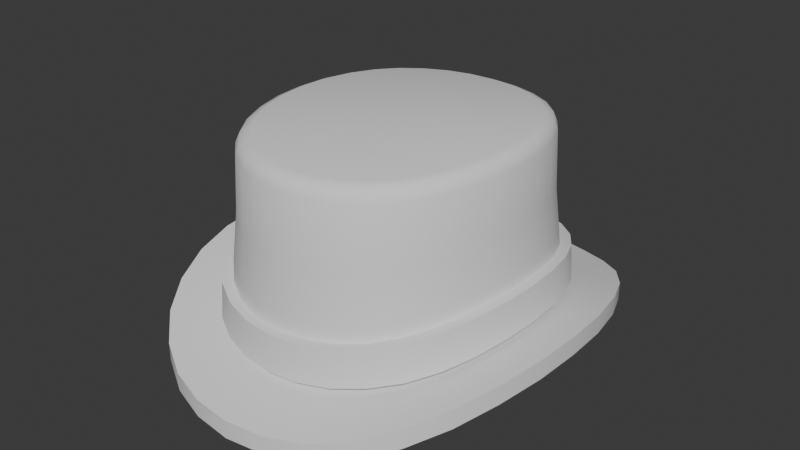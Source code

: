 # Source: Attire_Hat_HatTopSmall.blend  (saved by Blender 4.3.34; exported with 4.5.12 LTS)
import bpy
from mathutils import Matrix  # noqa: F401  (used for matrix-valued properties, if any)

bpy.ops.wm.read_factory_settings(use_empty=True)
scene = bpy.context.scene
scene.name = 'Scene'

# ---- world
world_world = bpy.data.worlds.new('World'); scene.world = world_world
world_world.use_nodes = True; world_world.node_tree.nodes.clear()
_N = world_world.node_tree.nodes; _L = world_world.node_tree.links
n0 = _N.new('ShaderNodeOutputWorld'); n0.name = 'World Output'; n0.location = (300, 300)
n1 = _N.new('ShaderNodeBackground'); n1.name = 'Background'; n1.location = (10, 300)
n1.inputs[0].default_value = (0.05088, 0.05088, 0.05088, 1.0)
_L.new(n1.outputs[0], n0.inputs[0])
n0.is_active_output = True
world_world.color = (0.05088, 0.05088, 0.05088)
world_world.use_sun_shadow = False
world_world.sun_shadow_jitter_overblur = 0.0

# ---- meshes
me_attire_hat_hattopsmall = bpy.data.meshes.new('Attire_Hat_HatTopSmall')
me_attire_hat_hattopsmall.from_pydata([(0.06325, -0.07435, 0.02669), (0.08711, -2.98e-08, 0.03584), (0.08564, -0.02075, 0.03511), (0.08112, -0.04064, 0.03282), (0.07367, -0.05879, 0.02978), (0.05001, -0.0866, 0.02422), (0.03457, -0.09537, 0.02196), (0.01765, -0.1006, 0.02063), (5.96e-07, -0.1024, 0.02012), (0.08671, -0.1019, 0.02517), (0.1194, -2.98e-08, 0.04203), (0.1174, -0.02845, 0.04067), (0.1112, -0.05571, 0.03728), (0.101, -0.0806, 0.03163), (0.06856, -0.1187, 0.01864), (0.04739, -0.1307, 0.01406), (0.0242, -0.138, 0.01209), (5.96e-07, -0.1404, 0.01122), (0.08671, -0.1019, 0.01374), (0.1194, -2.98e-08, 0.0303), (0.1174, -0.02845, 0.02895), (0.1112, -0.05571, 0.02563), (0.101, -0.0806, 0.02007), (0.06856, -0.1187, 0.007357), (0.04739, -0.1307, 0.002829), (0.0242, -0.138, 0.0008664), (5.96e-07, -0.1404, 3.129e-07), (0.06325, 0.07435, 0.02686), (0.08561, 0.02075, 0.03512), (0.08112, 0.04064, 0.03282), (0.07367, 0.05879, 0.02983), (0.05001, 0.0866, 0.02439), (0.03457, 0.09537, 0.02212), (0.01765, 0.1006, 0.02074), (5.96e-07, 0.1024, 0.02013), (0.08671, 0.1019, 0.02517), (0.1174, 0.02845, 0.04068), (0.1112, 0.05571, 0.03728), (0.101, 0.0806, 0.03163), (0.06856, 0.1187, 0.01871), (0.04739, 0.1307, 0.01409), (0.0242, 0.138, 0.01209), (5.96e-07, 0.1404, 0.01122), (0.08671, 0.1019, 0.01374), (0.1174, 0.02845, 0.02896), (0.1112, 0.05571, 0.02563), (0.101, 0.0806, 0.02007), (0.06856, 0.1187, 0.007418), (0.04739, 0.1307, 0.002856), (0.0242, 0.138, 0.0008674), (5.96e-07, 0.1404, 3.129e-07), (-0.06325, -0.07435, 0.02669), (-0.08711, -2.98e-08, 0.03584), (-0.08564, -0.02075, 0.03511), (-0.08112, -0.04064, 0.03282), (-0.07366, -0.05879, 0.02978), (-0.05001, -0.0866, 0.02422), (-0.03457, -0.09537, 0.02196), (-0.01765, -0.1006, 0.02063), (-0.08671, -0.1019, 0.02517), (-0.1194, -2.98e-08, 0.04203), (-0.1174, -0.02845, 0.04067), (-0.1112, -0.05571, 0.03728), (-0.101, -0.0806, 0.03163), (-0.06856, -0.1187, 0.01864), (-0.04739, -0.1307, 0.01406), (-0.0242, -0.138, 0.01209), (-0.08671, -0.1019, 0.01374), (-0.1194, -2.98e-08, 0.0303), (-0.1174, -0.02845, 0.02895), (-0.1112, -0.05571, 0.02563), (-0.101, -0.0806, 0.02007), (-0.06856, -0.1187, 0.007357), (-0.04739, -0.1307, 0.002829), (-0.0242, -0.138, 0.0008664), (-0.06325, 0.07435, 0.02686), (-0.08561, 0.02075, 0.03512), (-0.08112, 0.04064, 0.03282), (-0.07366, 0.05879, 0.02983), (-0.05001, 0.0866, 0.02439), (-0.03457, 0.09537, 0.02212), (-0.01765, 0.1006, 0.02074), (-0.01867, 0.1052, 0.04761), (-0.0366, 0.09963, 0.0489), (-0.05302, 0.09029, 0.0512), (-0.0671, 0.07723, 0.05396), (-0.08671, 0.1019, 0.02517), (-0.1174, 0.02845, 0.04068), (-0.1112, 0.05571, 0.03728), (-0.101, 0.0806, 0.03163), (-0.06856, 0.1187, 0.01871), (-0.04739, 0.1307, 0.01409), (-0.0242, 0.138, 0.01209), (-0.08671, 0.1019, 0.01374), (-0.1174, 0.02845, 0.02896), (-0.1112, 0.05571, 0.02563), (-0.101, 0.0806, 0.02007), (-0.06856, 0.1187, 0.007418), (-0.04739, 0.1307, 0.002856), (-0.0242, 0.138, 0.0008674), (-0.01589, 0.09058, 0.01049), (-0.03111, 0.08583, 0.01173), (-0.04501, 0.07794, 0.01378), (-0.0663, 0.05291, 0.01867), (-0.07301, 0.03657, 0.02137), (-0.07705, 0.01868, 0.02344), (-0.05692, 0.06692, 0.016), (-0.01589, -0.09058, 0.01039), (-0.03111, -0.08583, 0.0116), (-0.04501, -0.07794, 0.01363), (-0.0663, -0.05291, 0.01863), (-0.07301, -0.03657, 0.02137), (-0.07707, -0.01868, 0.02343), (-0.0784, -2.98e-08, 0.02409), (-0.05692, -0.06692, 0.01585), (5.96e-07, 0.09216, 0.009943), (0.01589, 0.09058, 0.01049), (0.03111, 0.08583, 0.01173), (0.04501, 0.07794, 0.01378), (0.0663, 0.05291, 0.01867), (0.07301, 0.03657, 0.02137), (0.07705, 0.01868, 0.02344), (0.05692, 0.06692, 0.016), (5.96e-07, -0.09216, 0.009932), (0.01589, -0.09058, 0.01039), (0.03111, -0.08583, 0.0116), (0.04501, -0.07794, 0.01363), (0.0663, -0.05291, 0.01863), (0.07301, -0.03657, 0.02137), (0.07708, -0.01868, 0.02343), (0.0784, -2.98e-08, 0.02409), (0.05692, -0.06692, 0.01585), (0.06306, -0.07413, 0.03088), (0.08684, -2.98e-08, 0.03997), (0.08538, -0.02069, 0.03927), (0.08088, -0.04052, 0.03701), (0.07344, -0.05862, 0.03398), (0.04987, -0.08634, 0.02833), (0.03447, -0.09508, 0.02606), (0.0176, -0.1003, 0.02474), (5.96e-07, -0.1021, 0.02422), (0.06306, 0.07413, 0.03104), (0.08535, 0.02069, 0.03928), (0.08088, 0.04052, 0.03701), (0.07344, 0.05862, 0.03402), (0.04987, 0.08634, 0.0285), (0.03447, 0.09508, 0.02621), (0.0176, 0.1003, 0.02485), (5.96e-07, 0.1021, 0.02423), (-0.06306, -0.07413, 0.03088), (-0.08684, -2.98e-08, 0.03997), (-0.08538, -0.02069, 0.03927), (-0.08088, -0.04052, 0.03701), (-0.07344, -0.05862, 0.03398), (-0.04987, -0.08634, 0.02833), (-0.03447, -0.09508, 0.02606), (-0.0176, -0.1003, 0.02474), (-0.06306, 0.07413, 0.03104), (-0.08535, 0.02069, 0.03928), (-0.08088, 0.04052, 0.03701), (-0.07344, 0.05862, 0.03402), (-0.04987, 0.08634, 0.0285), (-0.03447, 0.09508, 0.02621), (-0.0176, 0.1003, 0.02485), (-0.07804, 0.06078, 0.05693), (-0.08572, 0.04184, 0.05984), (-0.09028, 0.02131, 0.06187), (-0.01867, -0.1052, 0.0475), (-0.05302, -0.09029, 0.05104), (-0.0366, -0.09963, 0.04875), (-0.0671, -0.07723, 0.05386), (-0.07804, -0.06078, 0.05693), (-0.08572, -0.04184, 0.05984), (-0.09181, 4.5e-06, 0.06239), (-0.09031, -0.02131, 0.06187), (5.96e-07, 0.1071, 0.04687), (0.01867, 0.1052, 0.04761), (0.05302, 0.09029, 0.0512), (0.0366, 0.09963, 0.0489), (0.0671, 0.07723, 0.05396), (0.07804, 0.06078, 0.05693), (0.08573, 0.04184, 0.05984), (0.09029, 0.02131, 0.06187), (5.96e-07, -0.1071, 0.04686), (0.01867, -0.1052, 0.0475), (0.0366, -0.09963, 0.04875), (0.05303, -0.09029, 0.05104), (0.0671, -0.07723, 0.05386), (0.07804, -0.06078, 0.05693), (0.08572, -0.04184, 0.05984), (0.09032, -0.02131, 0.06187), (0.09181, 4.5e-06, 0.06239), (0.01887, -0.1067, 0.02501), (0.037, -0.1011, 0.02632), (0.05364, -0.09165, 0.02858), (0.06795, -0.07845, 0.03111), (0.07915, -0.06177, 0.03421), (0.08707, -0.04255, 0.03724), (0.09182, -0.02168, 0.0395), (0.01887, 0.1067, 0.02512), (0.05364, 0.09165, 0.02875), (0.037, 0.1011, 0.02647), (0.06795, 0.07844, 0.03128), (0.07915, 0.06177, 0.03425), (0.08707, 0.04254, 0.03724), (0.09336, 4.5e-06, 0.0402), (0.09179, 0.02168, 0.03951), (5.96e-07, -0.1086, 0.02449), (-0.01887, -0.1067, 0.02501), (-0.05364, -0.09165, 0.02858), (-0.037, -0.1011, 0.02632), (-0.06795, -0.07845, 0.03111), (-0.07915, -0.06177, 0.03421), (-0.08707, -0.04255, 0.03724), (-0.09182, -0.02168, 0.0395), (5.96e-07, 0.1086, 0.0245), (-0.01886, 0.1067, 0.02512), (-0.037, 0.1011, 0.02647), (-0.05364, 0.09165, 0.02875), (-0.06795, 0.07844, 0.03128), (-0.07915, 0.06177, 0.03425), (-0.08707, 0.04254, 0.03724), (-0.09179, 0.02168, 0.03951), (-0.09336, 4.5e-06, 0.0402), (0.08529, -2.98e-08, 0.06217), (0.08386, -0.02036, 0.06165), (0.0795, -0.03988, 0.05963), (0.07227, -0.05772, 0.05672), (0.04915, -0.08503, 0.05081), (0.03399, -0.09364, 0.04851), (0.01736, -0.09882, 0.04725), (5.96e-07, -0.1006, 0.04661), (0.08383, 0.02036, 0.06165), (0.0795, 0.03988, 0.05963), (0.07227, 0.05772, 0.05672), (0.04915, 0.08503, 0.05097), (0.03399, 0.09364, 0.04866), (0.01736, 0.09882, 0.04736), (5.96e-07, 0.1006, 0.04662), (-0.08529, -2.98e-08, 0.06217), (-0.08386, -0.02036, 0.06165), (-0.0795, -0.03988, 0.05963), (-0.07227, -0.05772, 0.05672), (-0.04915, -0.08503, 0.05081), (-0.03399, -0.09364, 0.04851), (-0.01736, -0.09882, 0.04725), (-0.08383, 0.02036, 0.06165), (-0.0795, 0.03988, 0.05963), (-0.07227, 0.05772, 0.05672), (-0.04914, 0.08503, 0.05097), (-0.03399, 0.09364, 0.04866), (-0.01736, 0.09882, 0.04736), (0.06211, -0.07301, 0.05364), (0.06211, 0.07301, 0.05375), (-0.06211, -0.07301, 0.05364), (-0.06211, 0.07301, 0.05375), (0.0799, 0.01911, 0.09653), (0.07583, 0.03773, 0.09522), (0.06902, 0.0548, 0.09334), (0.05942, 0.06949, 0.0914), (0.0471, 0.0811, 0.08959), (0.03264, 0.08946, 0.08808), (0.01672, 0.09449, 0.0872), (7.319e-05, 0.0962, 0.0867), (-0.01658, 0.09449, 0.0872), (-0.0325, 0.08946, 0.08808), (-0.04696, 0.0811, 0.08959), (-0.05927, 0.06949, 0.0914), (-0.06887, 0.0548, 0.09334), (-0.07568, 0.03773, 0.09522), (-0.07976, 0.01911, 0.09653), (-0.08113, -0.0002723, 0.09689), (-0.07979, -0.01966, 0.09653), (-0.07568, -0.03828, 0.09522), (-0.06887, -0.05534, 0.09334), (-0.05927, -0.07004, 0.09134), (-0.04696, -0.08166, 0.08949), (-0.0325, -0.09001, 0.08799), (-0.01658, -0.09505, 0.08714), (7.319e-05, -0.09674, 0.0867), (0.01672, -0.09505, 0.08714), (0.03265, -0.09001, 0.08799), (0.04711, -0.08166, 0.08949), (0.05942, -0.07004, 0.09134), (0.06902, -0.05534, 0.09334), (0.07583, -0.03828, 0.09522), (0.07993, -0.01966, 0.09653), (0.08128, -0.0002723, 0.09689), (-0.02575, 0.07105, 0.1234), (-0.06043, 0.03027, 0.1234), (-0.04712, 0.05539, 0.1234), (-0.02575, -0.07105, 0.1234), (-0.06043, -0.03027, 0.1234), (-0.06489, -2.98e-08, 0.1234), (-0.04712, -0.05539, 0.1234), (5.96e-07, 0.07629, 0.1234), (0.02575, 0.07105, 0.1234), (0.06044, 0.03027, 0.1234), (0.04712, 0.05539, 0.1234), (5.96e-07, -0.07629, 0.1234), (0.02575, -0.07105, 0.1234), (0.06044, -0.03027, 0.1234), (0.06489, -2.98e-08, 0.1234), (0.04712, -0.05539, 0.1234), (5.96e-07, -2.98e-08, 0.1234), (5.96e-07, -2.98e-08, 0.1358), (0.0706, 0.01732, 0.1366), (0.07844, 0.01915, 0.1285), (0.07599, 0.01861, 0.1343), (0.07436, 0.03755, 0.128), (0.06696, 0.03394, 0.1361), (0.07204, 0.03647, 0.1338), (0.06756, 0.05435, 0.1273), (0.0609, 0.04914, 0.1355), (0.06546, 0.05278, 0.1331), (0.05805, 0.06874, 0.1266), (0.05237, 0.0622, 0.1348), (0.05625, 0.06676, 0.1324), (0.04593, 0.08006, 0.126), (0.04147, 0.0725, 0.1342), (0.04451, 0.07775, 0.1318), (0.03177, 0.08817, 0.1254), (0.0287, 0.07989, 0.1338), (0.03079, 0.08563, 0.1312), (0.01623, 0.09305, 0.1251), (0.01467, 0.08435, 0.1335), (0.01573, 0.09037, 0.1309), (1.335e-05, 0.09469, 0.1249), (5.96e-07, 0.08584, 0.1333), (4.292e-06, 0.09196, 0.1307), (-0.01621, 0.09305, 0.1251), (-0.01467, 0.08435, 0.1335), (-0.01572, 0.09038, 0.1309), (-0.03174, 0.08817, 0.1254), (-0.0287, 0.07989, 0.1338), (-0.03078, 0.08563, 0.1312), (-0.0459, 0.08006, 0.126), (-0.04147, 0.0725, 0.1342), (-0.04451, 0.07775, 0.1318), (-0.05802, 0.06874, 0.1266), (-0.05237, 0.0622, 0.1348), (-0.05624, 0.06676, 0.1324), (-0.06753, 0.05435, 0.1273), (-0.06089, 0.04914, 0.1355), (-0.06545, 0.05278, 0.1331), (-0.07433, 0.03755, 0.128), (-0.06696, 0.03394, 0.1361), (-0.07203, 0.03647, 0.1338), (-0.07841, 0.01915, 0.1285), (-0.0706, 0.01732, 0.1366), (-0.07598, 0.01861, 0.1343), (-0.07978, -5.53e-05, 0.1287), (-0.07181, -2.98e-08, 0.1367), (-0.07731, -1.622e-05, 0.1344), (-0.07844, -0.01926, 0.1285), (-0.07063, -0.01732, 0.1366), (-0.07601, -0.01865, 0.1343), (-0.07433, -0.03766, 0.128), (-0.06696, -0.03394, 0.1361), (-0.07203, -0.0365, 0.1338), (-0.06753, -0.05445, 0.1273), (-0.06089, -0.04914, 0.1355), (-0.06545, -0.05281, 0.1331), (-0.05802, -0.06884, 0.1266), (-0.05237, -0.0622, 0.1348), (-0.05624, -0.06679, 0.1324), (-0.0459, -0.08016, 0.126), (-0.04147, -0.0725, 0.1342), (-0.04451, -0.07778, 0.1317), (-0.03174, -0.08827, 0.1254), (-0.0287, -0.07989, 0.1338), (-0.03078, -0.08566, 0.1312), (-0.01621, -0.09315, 0.1251), (-0.01467, -0.08435, 0.1334), (-0.01572, -0.0904, 0.1309), (1.335e-05, -0.09478, 0.1249), (5.96e-07, -0.08584, 0.1333), (4.292e-06, -0.09199, 0.1307), (0.01623, -0.09315, 0.1251), (0.01467, -0.08435, 0.1334), (0.01573, -0.0904, 0.1309), (0.03177, -0.08827, 0.1254), (0.0287, -0.07989, 0.1338), (0.03079, -0.08566, 0.1312), (0.04593, -0.08016, 0.126), (0.04147, -0.0725, 0.1342), (0.04451, -0.07778, 0.1317), (0.05805, -0.06884, 0.1266), (0.05237, -0.0622, 0.1348), (0.05625, -0.06679, 0.1324), (0.06756, -0.05445, 0.1273), (0.0609, -0.04914, 0.1355), (0.06546, -0.05281, 0.1331), (0.07436, -0.03766, 0.128), (0.06696, -0.03394, 0.1361), (0.07204, -0.0365, 0.1338), (0.07847, -0.01926, 0.1285), (0.07063, -0.01732, 0.1366), (0.07602, -0.01865, 0.1343), (0.07981, -5.529e-05, 0.1287), (0.07182, -2.98e-08, 0.1367), (0.07732, -1.622e-05, 0.1344)], [], [(242, 241, 172, 171), (3, 12, 11, 2), (16, 25, 24, 15), (15, 24, 23, 14), (14, 23, 18, 9), (9, 18, 22, 13), (13, 22, 21, 12), (12, 21, 20, 11), (11, 20, 19, 10), (42, 41, 49, 50), (41, 40, 48, 49), (40, 39, 47, 48), (39, 35, 43, 47), (35, 38, 46, 43), (38, 37, 45, 46), (37, 36, 44, 45), (36, 10, 19, 44), (17, 66, 74, 26), (66, 65, 73, 74), (65, 64, 72, 73), (64, 59, 67, 72), (59, 63, 71, 67), (63, 62, 70, 71), (62, 61, 69, 70), (61, 60, 68, 69), (42, 50, 99, 92), (92, 99, 98, 91), (91, 98, 97, 90), (90, 97, 93, 86), (86, 93, 96, 89), (89, 96, 95, 88), (88, 95, 94, 87), (87, 94, 68, 60), (78, 89, 88, 77), (29, 37, 38, 30), (57, 65, 66, 58), (53, 61, 62, 54), (55, 63, 59, 51), (56, 64, 65, 57), (58, 66, 17, 8), (52, 60, 61, 53), (51, 59, 64, 56), (54, 62, 63, 55), (80, 81, 92, 91), (76, 77, 88, 87), (78, 75, 86, 89), (79, 80, 91, 90), (81, 34, 42, 92), (52, 76, 87, 60), (75, 79, 90, 86), (27, 35, 39, 31), (31, 39, 40, 32), (38, 35, 27, 30), (36, 37, 29, 28), (40, 41, 33, 32), (13, 12, 3, 4), (14, 9, 0, 5), (11, 10, 1, 2), (17, 16, 7, 8), (1, 10, 36, 28), (15, 14, 5, 6), (0, 9, 13, 4), (33, 41, 42, 34), (52, 150, 158, 76), (76, 158, 159, 77), (400, 306, 305), (77, 159, 160, 78), (78, 160, 157, 75), (79, 161, 162, 80), (80, 162, 163, 81), (81, 163, 148, 34), (75, 157, 161, 79), (52, 53, 151, 150), (53, 54, 152, 151), (54, 55, 153, 152), (55, 51, 149, 153), (56, 57, 155, 154), (57, 58, 156, 155), (58, 8, 140, 156), (51, 56, 154, 149), (1, 28, 142, 133), (28, 29, 143, 142), (29, 30, 144, 143), (30, 27, 141, 144), (31, 32, 146, 145), (32, 33, 147, 146), (33, 34, 148, 147), (27, 31, 145, 141), (1, 133, 134, 2), (2, 134, 135, 3), (3, 135, 136, 4), (4, 136, 132, 0), (5, 137, 138, 6), (6, 138, 139, 7), (7, 139, 140, 8), (0, 132, 137, 5), (161, 157, 219, 218), (229, 230, 184, 185), (255, 249, 84, 85), (145, 146, 201, 200), (228, 229, 185, 186), (251, 238, 175, 82), (144, 141, 202, 203), (227, 252, 187, 188), (250, 251, 82, 83), (143, 144, 203, 204), (226, 227, 188, 189), (249, 250, 83, 84), (142, 143, 204, 206), (225, 226, 189, 190), (248, 255, 85, 164), (133, 142, 206, 205), (224, 225, 190, 191), (149, 154, 209, 211), (247, 248, 164, 165), (156, 140, 207, 208), (246, 247, 165, 166), (155, 156, 208, 210), (239, 246, 166, 173), (154, 155, 210, 209), (243, 254, 170, 168), (153, 149, 211, 212), (231, 245, 167, 183), (152, 153, 212, 213), (245, 244, 169, 167), (151, 152, 213, 214), (244, 243, 168, 169), (150, 151, 214, 223), (254, 242, 171, 170), (146, 147, 199, 201), (230, 231, 183, 184), (252, 228, 186, 187), (147, 148, 215, 199), (232, 224, 191, 182), (141, 145, 200, 202), (233, 232, 182, 181), (134, 133, 205, 198), (135, 134, 198, 197), (234, 233, 181, 180), (136, 135, 197, 196), (158, 150, 223, 222), (253, 234, 180, 179), (132, 136, 196, 195), (159, 158, 222, 221), (236, 235, 177, 178), (138, 137, 194, 193), (160, 159, 221, 220), (237, 236, 178, 176), (139, 138, 193, 192), (157, 160, 220, 219), (238, 237, 176, 175), (140, 139, 192, 207), (162, 161, 218, 217), (235, 253, 179, 177), (137, 132, 195, 194), (240, 239, 173, 174), (163, 162, 217, 216), (241, 240, 174, 172), (148, 163, 216, 215), (306, 310, 305), (234, 258, 257, 233), (310, 313, 305), (253, 259, 258, 234), (313, 316, 305), (235, 260, 259, 253), (316, 319, 305), (236, 261, 260, 235), (319, 322, 305), (237, 262, 261, 236), (322, 325, 305), (238, 263, 262, 237), (325, 328, 305), (251, 264, 263, 238), (328, 331, 305), (250, 265, 264, 251), (331, 334, 305), (249, 266, 265, 250), (334, 337, 305), (255, 267, 266, 249), (337, 340, 305), (248, 268, 267, 255), (340, 343, 305), (247, 269, 268, 248), (343, 346, 305), (246, 270, 269, 247), (346, 349, 305), (239, 271, 270, 246), (349, 352, 305), (240, 272, 271, 239), (352, 355, 305), (241, 273, 272, 240), (355, 358, 305), (242, 274, 273, 241), (358, 361, 305), (254, 275, 274, 242), (361, 364, 305), (243, 276, 275, 254), (364, 367, 305), (244, 277, 276, 243), (367, 370, 305), (245, 278, 277, 244), (370, 373, 305), (231, 279, 278, 245), (373, 376, 305), (230, 280, 279, 231), (376, 379, 305), (229, 281, 280, 230), (379, 382, 305), (228, 282, 281, 229), (382, 385, 305), (252, 283, 282, 228), (385, 388, 305), (227, 284, 283, 252), (388, 391, 305), (226, 285, 284, 227), (391, 394, 305), (225, 286, 285, 226), (394, 397, 305), (224, 287, 286, 225), (397, 400, 305), (256, 287, 224, 232), (204, 181, 182, 206), (203, 180, 181, 204), (202, 179, 180, 203), (200, 177, 179, 202), (201, 178, 177, 200), (199, 176, 178, 201), (215, 175, 176, 199), (216, 82, 175, 215), (217, 83, 82, 216), (218, 84, 83, 217), (219, 85, 84, 218), (220, 164, 85, 219), (221, 165, 164, 220), (222, 166, 165, 221), (223, 173, 166, 222), (214, 174, 173, 223), (213, 172, 174, 214), (212, 171, 172, 213), (211, 170, 171, 212), (209, 168, 170, 211), (210, 169, 168, 209), (208, 167, 169, 210), (207, 183, 167, 208), (192, 184, 183, 207), (193, 185, 184, 192), (194, 186, 185, 193), (195, 187, 186, 194), (196, 188, 187, 195), (197, 189, 188, 196), (198, 190, 189, 197), (205, 191, 190, 198), (206, 182, 191, 205), (17, 26, 25, 16), (7, 16, 15, 6), (233, 257, 256, 232), (95, 104, 105, 94), (94, 105, 113, 68), (68, 113, 112, 69), (69, 112, 111, 70), (70, 111, 110, 71), (71, 110, 114, 67), (67, 114, 109, 72), (72, 109, 108, 73), (73, 108, 107, 74), (74, 107, 123, 26), (26, 123, 124, 25), (25, 124, 125, 24), (24, 125, 126, 23), (23, 126, 131, 18), (18, 131, 127, 22), (22, 127, 128, 21), (21, 128, 129, 20), (20, 129, 130, 19), (19, 130, 121, 44), (44, 121, 120, 45), (45, 120, 119, 46), (46, 119, 122, 43), (43, 122, 118, 47), (47, 118, 117, 48), (48, 117, 116, 49), (49, 116, 115, 50), (50, 115, 100, 99), (99, 100, 101, 98), (98, 101, 102, 97), (97, 102, 106, 93), (93, 106, 103, 96), (96, 103, 104, 95), (290, 304, 289), (300, 299, 304), (294, 292, 304), (302, 301, 304), (295, 296, 304), (303, 300, 304), (292, 293, 304), (294, 304, 291), (105, 293, 113), (301, 303, 304), (299, 291, 304), (293, 289, 304), (101, 288, 102), (116, 295, 115), (302, 304, 297), (290, 288, 304), (106, 102, 290), (293, 112, 113), (296, 298, 304), (298, 297, 304), (115, 295, 100), (296, 116, 117), (298, 119, 297), (100, 288, 101), (118, 296, 117), (119, 298, 122), (104, 103, 289), (294, 110, 292), (296, 118, 298), (112, 292, 111), (104, 289, 105), (106, 290, 103), (288, 295, 304), (110, 294, 114), (291, 109, 294), (109, 291, 108), (291, 107, 108), (107, 299, 123), (123, 299, 124), (124, 300, 125), (300, 303, 126), (102, 288, 290), (131, 303, 127), (128, 127, 301), (128, 301, 129), (129, 302, 130), (302, 121, 130), (297, 120, 121), (105, 289, 293), (103, 290, 289), (293, 292, 112), (296, 295, 116), (100, 295, 288), (110, 111, 292), (118, 122, 298), (109, 114, 294), (127, 303, 301), (291, 299, 107), (124, 299, 300), (126, 303, 131), (125, 300, 126), (129, 301, 302), (302, 297, 121), (119, 120, 297), (259, 315, 312, 258), (268, 342, 339, 267), (277, 369, 366, 276), (286, 396, 393, 285), (264, 330, 327, 263), (273, 357, 354, 272), (282, 384, 381, 281), (260, 318, 315, 259), (269, 345, 342, 268), (278, 372, 369, 277), (287, 399, 396, 286), (265, 333, 330, 264), (274, 360, 357, 273), (283, 387, 384, 282), (261, 321, 318, 260), (270, 348, 345, 269), (279, 375, 372, 278), (266, 336, 333, 265), (275, 363, 360, 274), (284, 390, 387, 283), (258, 312, 309, 257), (262, 324, 321, 261), (271, 351, 348, 270), (280, 378, 375, 279), (256, 307, 399, 287), (267, 339, 336, 266), (276, 366, 363, 275), (285, 393, 390, 284), (263, 327, 324, 262), (272, 354, 351, 271), (281, 381, 378, 280), (310, 306, 308, 311), (311, 308, 307, 309), (313, 310, 311, 314), (314, 311, 309, 312), (316, 313, 314, 317), (317, 314, 312, 315), (319, 316, 317, 320), (320, 317, 315, 318), (322, 319, 320, 323), (323, 320, 318, 321), (325, 322, 323, 326), (326, 323, 321, 324), (328, 325, 326, 329), (329, 326, 324, 327), (331, 328, 329, 332), (332, 329, 327, 330), (334, 331, 332, 335), (335, 332, 330, 333), (337, 334, 335, 338), (338, 335, 333, 336), (340, 337, 338, 341), (341, 338, 336, 339), (343, 340, 341, 344), (344, 341, 339, 342), (346, 343, 344, 347), (347, 344, 342, 345), (349, 346, 347, 350), (350, 347, 345, 348), (352, 349, 350, 353), (353, 350, 348, 351), (355, 352, 353, 356), (356, 353, 351, 354), (358, 355, 356, 359), (359, 356, 354, 357), (361, 358, 359, 362), (362, 359, 357, 360), (364, 361, 362, 365), (365, 362, 360, 363), (367, 364, 365, 368), (368, 365, 363, 366), (370, 367, 368, 371), (371, 368, 366, 369), (373, 370, 371, 374), (374, 371, 369, 372), (376, 373, 374, 377), (377, 374, 372, 375), (379, 376, 377, 380), (380, 377, 375, 378), (382, 379, 380, 383), (383, 380, 378, 381), (385, 382, 383, 386), (386, 383, 381, 384), (388, 385, 386, 389), (389, 386, 384, 387), (391, 388, 389, 392), (392, 389, 387, 390), (394, 391, 392, 395), (395, 392, 390, 393), (397, 394, 395, 398), (398, 395, 393, 396), (400, 397, 398, 401), (401, 398, 396, 399), (306, 400, 401, 308), (308, 401, 399, 307), (257, 309, 307, 256)])
me_attire_hat_hattopsmall.polygons.foreach_set('use_smooth', [True] * 448)
_k = set([(0, 4), (0, 5), (1, 2), (1, 28), (2, 3), (3, 4), (5, 6), (6, 7), (7, 8), (8, 58), (9, 13), (9, 14), (10, 11), (10, 36), (11, 12), (12, 13), (14, 15), (15, 16), (16, 17), (17, 66), (18, 22), (18, 23), (19, 20), (19, 44), (20, 21), (21, 22), (23, 24), (24, 25), (25, 26), (26, 74), (27, 30), (27, 31), (28, 29), (29, 30), (31, 32), (32, 33), (33, 34), (34, 81), (35, 38), (35, 39), (36, 37), (37, 38), (39, 40), (40, 41), (41, 42), (42, 92), (43, 46), (43, 47), (44, 45), (45, 46), (47, 48), (48, 49), (49, 50), (50, 99), (51, 55), (51, 56), (52, 53), (52, 76), (53, 54), (54, 55), (56, 57), (57, 58), (59, 63), (59, 64), (60, 61), (60, 87), (61, 62), (62, 63), (64, 65), (65, 66), (67, 71), (67, 72), (68, 69), (68, 94), (69, 70), (70, 71), (72, 73), (73, 74), (75, 78), (75, 79), (76, 77), (77, 78), (79, 80), (80, 81), (82, 83), (82, 175), (83, 84), (84, 85), (85, 164), (86, 89), (86, 90), (87, 88), (88, 89), (90, 91), (91, 92), (93, 96), (93, 97), (94, 95), (95, 96), (97, 98), (98, 99), (100, 101), (100, 115), (101, 102), (102, 106), (103, 104), (103, 106), (104, 105), (105, 113), (107, 108), (107, 123), (108, 109), (109, 114), (110, 111), (110, 114), (111, 112), (112, 113), (115, 116), (116, 117), (117, 118), (118, 122), (119, 120), (119, 122), (120, 121), (121, 130), (123, 124), (124, 125), (125, 126), (126, 131), (127, 128), (127, 131), (128, 129), (129, 130), (132, 136), (132, 137), (133, 134), (133, 142), (134, 135), (135, 136), (137, 138), (138, 139), (139, 140), (140, 156), (141, 144), (141, 145), (142, 143), (143, 144), (145, 146), (146, 147), (147, 148), (148, 163), (149, 153), (149, 154), (150, 151), (150, 158), (151, 152), (152, 153), (154, 155), (155, 156), (157, 160), (157, 161), (158, 159), (159, 160), (161, 162), (162, 163), (164, 165), (165, 166), (166, 173), (167, 169), (167, 183), (168, 169), (168, 170), (170, 171), (171, 172), (172, 174), (173, 174), (175, 176), (176, 178), (177, 178), (177, 179), (179, 180), (180, 181), (181, 182), (182, 191), (183, 184), (184, 185), (185, 186), (186, 187), (187, 188), (188, 189), (189, 190), (190, 191), (192, 193), (192, 207), (193, 194), (194, 195), (195, 196), (196, 197), (197, 198), (198, 205), (199, 201), (199, 215), (200, 201), (200, 202), (202, 203), (203, 204), (204, 206), (205, 206), (207, 208), (208, 210), (209, 210), (209, 211), (211, 212), (212, 213), (213, 214), (214, 223), (215, 216), (216, 217), (217, 218), (218, 219), (219, 220), (220, 221), (221, 222), (222, 223), (224, 225), (224, 232), (225, 226), (226, 227), (227, 252), (228, 229), (228, 252), (229, 230), (230, 231), (231, 245), (232, 233), (233, 234), (234, 253), (235, 236), (235, 253), (236, 237), (237, 238), (238, 251), (239, 240), (239, 246), (240, 241), (241, 242), (242, 254), (243, 244), (243, 254), (244, 245), (246, 247), (247, 248), (248, 255), (249, 250), (249, 255), (250, 251), (288, 290), (288, 295), (289, 290), (289, 293), (291, 294), (291, 299), (292, 293), (292, 294), (295, 296), (296, 298), (297, 298), (297, 302), (299, 300), (300, 303), (301, 302), (301, 303)])
me_attire_hat_hattopsmall.attributes.new('sharp_edge', 'BOOLEAN', 'EDGE').data.foreach_set('value', [ (min(e.vertices), max(e.vertices)) in _k for e in me_attire_hat_hattopsmall.edges])
_uv = me_attire_hat_hattopsmall.uv_layers.new(name='UVMap')
_uv.uv.foreach_set('vector', [0.315, 0.2908, 0.315, 0.2675, 0.3226, 0.2675, 0.3226, 0.2908, 0.1391, 0.6061, 0.1803, 0.6061, 0.1803, 0.6345, 0.1391, 0.6345, 0.1273, 0.5261, 0.1394, 0.5261, 0.1394, 0.5547, 0.1273, 0.5547, 0.1273, 0.5547, 0.1394, 0.5547, 0.1394, 0.5835, 0.1273, 0.5835, 0.1273, 0.5835, 0.1394, 0.5835, 0.1394, 0.6129, 0.1273, 0.6129, 0.1273, 0.6129, 0.1394, 0.6129, 0.1394, 0.6434, 0.1273, 0.6434, 0.1273, 0.6434, 0.1394, 0.6434, 0.1394, 0.6752, 0.1273, 0.6752, 0.1273, 0.6752, 0.1394, 0.6752, 0.1394, 0.7081, 0.1273, 0.7081, 0.1273, 0.7081, 0.1394, 0.7081, 0.1394, 0.7414, 0.1273, 0.7414, 0.1273, 0.9854, 0.1273, 0.9568, 0.1394, 0.9568, 0.1394, 0.9854, 0.1273, 0.9568, 0.1273, 0.9282, 0.1394, 0.9282, 0.1394, 0.9568, 0.1273, 0.9282, 0.1273, 0.8993, 0.1394, 0.8993, 0.1394, 0.9282, 0.1273, 0.8993, 0.1273, 0.87, 0.1394, 0.87, 0.1394, 0.8993, 0.1273, 0.87, 0.1273, 0.8395, 0.1394, 0.8395, 0.1394, 0.87, 0.1273, 0.8395, 0.1273, 0.8076, 0.1394, 0.8076, 0.1394, 0.8395, 0.1273, 0.8076, 0.1273, 0.7748, 0.1394, 0.7748, 0.1394, 0.8076, 0.1273, 0.7748, 0.1273, 0.7414, 0.1394, 0.7414, 0.1394, 0.7748, 0.1273, 0.4975, 0.1273, 0.4688, 0.1394, 0.4688, 0.1394, 0.4975, 0.1273, 0.4688, 0.1273, 0.4402, 0.1394, 0.4402, 0.1394, 0.4688, 0.1273, 0.4402, 0.1273, 0.4114, 0.1394, 0.4114, 0.1394, 0.4402, 0.1273, 0.4114, 0.1273, 0.382, 0.1394, 0.382, 0.1394, 0.4114, 0.1273, 0.382, 0.1273, 0.3515, 0.1394, 0.3515, 0.1394, 0.382, 0.1273, 0.3515, 0.1273, 0.3197, 0.1394, 0.3197, 0.1394, 0.3515, 0.1273, 0.3197, 0.1273, 0.2868, 0.1394, 0.2868, 0.1394, 0.3197, 0.1273, 0.2868, 0.1273, 0.2535, 0.1394, 0.2535, 0.1394, 0.2868, 0.1273, 0.009483, 0.1394, 0.009483, 0.1394, 0.0381, 0.1273, 0.0381, 0.1273, 0.0381, 0.1394, 0.0381, 0.1394, 0.06672, 0.1273, 0.06672, 0.1273, 0.06672, 0.1394, 0.06672, 0.1394, 0.09556, 0.1273, 0.09556, 0.1273, 0.09556, 0.1394, 0.09556, 0.1394, 0.1249, 0.1273, 0.1249, 0.1273, 0.1249, 0.1394, 0.1249, 0.1394, 0.1554, 0.1273, 0.1554, 0.1273, 0.1554, 0.1394, 0.1554, 0.1394, 0.1873, 0.1273, 0.1873, 0.1273, 0.1873, 0.1394, 0.1873, 0.1394, 0.2201, 0.1273, 0.2201, 0.1273, 0.2201, 0.1394, 0.2201, 0.1394, 0.2535, 0.1273, 0.2535, 0.1391, 0.1555, 0.1803, 0.1555, 0.1803, 0.1831, 0.1391, 0.1831, 0.1391, 0.7208, 0.1803, 0.7208, 0.1803, 0.7484, 0.1391, 0.7484, 0.1391, 0.4024, 0.1803, 0.4024, 0.1803, 0.4272, 0.1391, 0.4272, 0.1391, 0.2694, 0.1803, 0.2694, 0.1803, 0.2979, 0.1391, 0.2979, 0.1391, 0.3255, 0.1803, 0.3255, 0.1803, 0.3519, 0.1391, 0.3519, 0.1391, 0.3774, 0.1803, 0.3774, 0.1803, 0.4024, 0.1391, 0.4024, 0.1391, 0.4272, 0.1803, 0.4272, 0.1803, 0.452, 0.1391, 0.452, 0.1391, 0.2405, 0.1803, 0.2405, 0.1803, 0.2694, 0.1391, 0.2694, 0.1391, 0.3519, 0.1803, 0.3519, 0.1803, 0.3774, 0.1391, 0.3774, 0.1391, 0.2979, 0.1803, 0.2979, 0.1803, 0.3255, 0.1391, 0.3255, 0.1391, 0.07865, 0.1391, 0.05384, 0.1803, 0.05384, 0.1803, 0.07865, 0.1391, 0.2116, 0.1391, 0.1831, 0.1803, 0.1831, 0.1803, 0.2116, 0.1391, 0.1555, 0.1391, 0.1291, 0.1803, 0.1291, 0.1803, 0.1555, 0.1391, 0.1036, 0.1391, 0.07865, 0.1803, 0.07865, 0.1803, 0.1036, 0.1391, 0.05384, 0.1391, 0.02904, 0.1803, 0.02904, 0.1803, 0.05384, 0.1391, 0.2405, 0.1391, 0.2116, 0.1803, 0.2116, 0.1803, 0.2405, 0.1391, 0.1291, 0.1391, 0.1036, 0.1803, 0.1036, 0.1803, 0.1291, 0.1391, 0.7748, 0.1803, 0.7748, 0.1803, 0.8003, 0.1391, 0.8003, 0.1391, 0.8003, 0.1803, 0.8003, 0.1803, 0.8253, 0.1391, 0.8253, 0.1803, 0.7484, 0.1803, 0.7748, 0.1391, 0.7748, 0.1391, 0.7484, 0.1803, 0.6924, 0.1803, 0.7208, 0.1391, 0.7208, 0.1391, 0.6924, 0.1803, 0.8253, 0.1803, 0.8501, 0.1391, 0.8501, 0.1391, 0.8253, 0.1803, 0.5785, 0.1803, 0.6061, 0.1391, 0.6061, 0.1391, 0.5785, 0.1803, 0.5266, 0.1803, 0.5521, 0.1391, 0.5521, 0.1391, 0.5266, 0.1803, 0.6345, 0.1803, 0.6635, 0.1391, 0.6635, 0.1391, 0.6345, 0.1803, 0.452, 0.1803, 0.4768, 0.1391, 0.4768, 0.1391, 0.452, 0.1391, 0.6635, 0.1803, 0.6635, 0.1803, 0.6924, 0.1391, 0.6924, 0.1803, 0.5016, 0.1803, 0.5266, 0.1391, 0.5266, 0.1391, 0.5016, 0.1391, 0.5521, 0.1803, 0.5521, 0.1803, 0.5785, 0.1391, 0.5785, 0.1391, 0.8501, 0.1803, 0.8501, 0.1803, 0.8749, 0.1391, 0.8749, 0.3361, 0.5707, 0.3405, 0.5707, 0.3405, 0.5947, 0.3361, 0.5947, 0.3361, 0.5947, 0.3405, 0.5947, 0.3405, 0.6184, 0.3361, 0.6184, 0.4217, 0.5616, 0.4217, 0.5827, 0.4217, 0.5616, 0.3361, 0.6184, 0.3405, 0.6184, 0.3405, 0.6414, 0.3361, 0.6414, 0.3361, 0.6414, 0.3405, 0.6414, 0.3405, 0.6634, 0.3361, 0.6634, 0.3361, 0.6846, 0.3405, 0.6846, 0.3405, 0.7054, 0.3361, 0.7054, 0.3361, 0.7054, 0.3405, 0.7054, 0.3405, 0.726, 0.3361, 0.726, 0.3361, 0.726, 0.3405, 0.726, 0.3405, 0.7467, 0.3361, 0.7467, 0.3361, 0.6634, 0.3405, 0.6634, 0.3405, 0.6846, 0.3361, 0.6846, 0.3361, 0.5707, 0.3361, 0.5466, 0.3405, 0.5466, 0.3405, 0.5707, 0.3361, 0.5466, 0.3361, 0.5229, 0.3405, 0.5229, 0.3405, 0.5466, 0.3361, 0.5229, 0.3361, 0.4999, 0.3405, 0.4999, 0.3405, 0.5229, 0.3361, 0.4999, 0.3361, 0.4779, 0.3405, 0.4779, 0.3405, 0.4999, 0.3361, 0.4567, 0.3361, 0.4359, 0.3405, 0.4359, 0.3405, 0.4567, 0.3361, 0.4359, 0.3361, 0.4153, 0.3405, 0.4153, 0.3405, 0.4359, 0.3361, 0.4153, 0.3361, 0.3946, 0.3405, 0.3946, 0.3405, 0.4153, 0.3361, 0.4779, 0.3361, 0.4567, 0.3405, 0.4567, 0.3405, 0.4779, 0.3361, 0.2186, 0.3361, 0.1945, 0.3405, 0.1945, 0.3405, 0.2186, 0.3361, 0.1945, 0.3361, 0.1708, 0.3405, 0.1708, 0.3405, 0.1945, 0.3361, 0.1708, 0.3361, 0.1479, 0.3405, 0.1479, 0.3405, 0.1708, 0.3361, 0.1479, 0.3361, 0.1259, 0.3405, 0.1259, 0.3405, 0.1479, 0.3361, 0.1047, 0.3361, 0.08388, 0.3405, 0.08388, 0.3405, 0.1047, 0.3361, 0.08388, 0.3361, 0.06322, 0.3405, 0.06322, 0.3405, 0.08388, 0.3361, 0.06322, 0.3361, 0.04258, 0.3405, 0.04258, 0.3405, 0.06322, 0.3361, 0.1259, 0.3361, 0.1047, 0.3405, 0.1047, 0.3405, 0.1259, 0.3361, 0.2186, 0.3405, 0.2186, 0.3405, 0.2427, 0.3361, 0.2427, 0.3361, 0.2427, 0.3405, 0.2427, 0.3405, 0.2664, 0.3361, 0.2664, 0.3361, 0.2664, 0.3405, 0.2664, 0.3405, 0.2893, 0.3361, 0.2893, 0.3361, 0.2893, 0.3405, 0.2893, 0.3405, 0.3113, 0.3361, 0.3113, 0.3361, 0.3325, 0.3405, 0.3325, 0.3405, 0.3533, 0.3361, 0.3533, 0.3361, 0.3533, 0.3405, 0.3533, 0.3405, 0.374, 0.3361, 0.374, 0.3361, 0.374, 0.3405, 0.374, 0.3405, 0.3946, 0.3361, 0.3946, 0.3361, 0.3113, 0.3405, 0.3113, 0.3405, 0.3325, 0.3361, 0.3325, 0.3054, 0.7029, 0.3054, 0.681, 0.3129, 0.681, 0.3129, 0.7029, 0.315, 0.4399, 0.315, 0.4189, 0.3226, 0.4189, 0.3226, 0.4399, 0.315, 0.1246, 0.315, 0.103, 0.3226, 0.103, 0.3226, 0.1246, 0.3054, 0.1032, 0.3054, 0.08172, 0.3129, 0.08172, 0.3129, 0.1032, 0.315, 0.461, 0.315, 0.4399, 0.3226, 0.4399, 0.3226, 0.461, 0.315, 0.06089, 0.315, 0.0399, 0.3226, 0.0399, 0.3226, 0.06089, 0.3054, 0.1479, 0.3054, 0.1252, 0.3129, 0.1252, 0.3129, 0.1479, 0.315, 0.505, 0.315, 0.4826, 0.3226, 0.4826, 0.3226, 0.505, 0.315, 0.08189, 0.315, 0.06089, 0.3226, 0.06089, 0.3226, 0.08189, 0.3054, 0.1717, 0.3054, 0.1479, 0.3129, 0.1479, 0.3129, 0.1717, 0.315, 0.5283, 0.315, 0.505, 0.3226, 0.505, 0.3226, 0.5283, 0.315, 0.103, 0.315, 0.08189, 0.3226, 0.08189, 0.3226, 0.103, 0.3054, 0.1961, 0.3054, 0.1717, 0.3129, 0.1717, 0.3129, 0.1961, 0.315, 0.5524, 0.315, 0.5283, 0.3226, 0.5283, 0.3226, 0.5524, 0.315, 0.147, 0.315, 0.1246, 0.3226, 0.1246, 0.3226, 0.147, 0.3054, 0.221, 0.3054, 0.1961, 0.3129, 0.1961, 0.3129, 0.221, 0.315, 0.5769, 0.315, 0.5524, 0.3226, 0.5524, 0.3226, 0.5769, 0.3054, 0.4892, 0.3054, 0.4673, 0.3129, 0.4673, 0.3129, 0.4892, 0.315, 0.1703, 0.315, 0.147, 0.3226, 0.147, 0.3226, 0.1703, 0.3054, 0.4244, 0.3054, 0.4031, 0.3129, 0.4031, 0.3129, 0.4244, 0.315, 0.1944, 0.315, 0.1703, 0.3226, 0.1703, 0.3226, 0.1944, 0.3054, 0.4458, 0.3054, 0.4244, 0.3129, 0.4244, 0.3129, 0.4458, 0.315, 0.2189, 0.315, 0.1944, 0.3226, 0.1944, 0.3226, 0.2189, 0.3054, 0.4673, 0.3054, 0.4458, 0.3129, 0.4458, 0.3129, 0.4673, 0.315, 0.3347, 0.315, 0.3132, 0.3226, 0.3132, 0.3226, 0.3347, 0.3054, 0.512, 0.3054, 0.4892, 0.3129, 0.4892, 0.3129, 0.512, 0.315, 0.3979, 0.315, 0.3769, 0.3226, 0.3769, 0.3226, 0.3979, 0.3054, 0.5357, 0.3054, 0.512, 0.3129, 0.512, 0.3129, 0.5357, 0.315, 0.3769, 0.315, 0.3559, 0.3226, 0.3559, 0.3226, 0.3769, 0.3054, 0.5602, 0.3054, 0.5357, 0.3129, 0.5357, 0.3129, 0.5602, 0.315, 0.3559, 0.315, 0.3347, 0.3226, 0.3347, 0.3226, 0.3559, 0.3054, 0.5851, 0.3054, 0.5602, 0.3129, 0.5602, 0.3129, 0.5851, 0.315, 0.3132, 0.315, 0.2908, 0.3226, 0.2908, 0.3226, 0.3132, 0.3054, 0.08172, 0.3054, 0.06036, 0.3129, 0.06036, 0.3129, 0.08172, 0.315, 0.4189, 0.315, 0.3979, 0.3226, 0.3979, 0.3226, 0.4189, 0.315, 0.4826, 0.315, 0.461, 0.3226, 0.461, 0.3226, 0.4826, 0.3054, 0.06036, 0.3054, 0.03901, 0.3129, 0.03901, 0.3129, 0.06036, 0.315, 0.6014, 0.315, 0.5769, 0.3226, 0.5769, 0.3226, 0.6014, 0.3054, 0.1252, 0.3054, 0.1032, 0.3129, 0.1032, 0.3129, 0.1252, 0.315, 0.6255, 0.315, 0.6014, 0.3226, 0.6014, 0.3226, 0.6255, 0.3054, 0.2459, 0.3054, 0.221, 0.3129, 0.221, 0.3129, 0.2459, 0.3054, 0.2704, 0.3054, 0.2459, 0.3129, 0.2459, 0.3129, 0.2704, 0.315, 0.6488, 0.315, 0.6255, 0.3226, 0.6255, 0.3226, 0.6488, 0.3054, 0.2942, 0.3054, 0.2704, 0.3129, 0.2704, 0.3129, 0.2942, 0.3054, 0.61, 0.3054, 0.5851, 0.3129, 0.5851, 0.3129, 0.61, 0.315, 0.6712, 0.315, 0.6488, 0.3226, 0.6488, 0.3226, 0.6712, 0.3054, 0.3169, 0.3054, 0.2942, 0.3129, 0.2942, 0.3129, 0.3169, 0.3054, 0.6345, 0.3054, 0.61, 0.3129, 0.61, 0.3129, 0.6345, 0.315, 0.7139, 0.315, 0.6927, 0.3226, 0.6927, 0.3226, 0.7139, 0.3054, 0.3604, 0.3054, 0.3389, 0.3129, 0.3389, 0.3129, 0.3604, 0.3054, 0.6583, 0.3054, 0.6345, 0.3129, 0.6345, 0.3129, 0.6583, 0.315, 0.7349, 0.315, 0.7139, 0.3226, 0.7139, 0.3226, 0.7349, 0.3054, 0.3817, 0.3054, 0.3604, 0.3129, 0.3604, 0.3129, 0.3817, 0.3054, 0.681, 0.3054, 0.6583, 0.3129, 0.6583, 0.3129, 0.681, 0.315, 0.7559, 0.315, 0.7349, 0.3226, 0.7349, 0.3226, 0.7559, 0.3054, 0.4031, 0.3054, 0.3817, 0.3129, 0.3817, 0.3129, 0.4031, 0.3054, 0.7245, 0.3054, 0.7029, 0.3129, 0.7029, 0.3129, 0.7245, 0.315, 0.6927, 0.315, 0.6712, 0.3226, 0.6712, 0.3226, 0.6927, 0.3054, 0.3389, 0.3054, 0.3169, 0.3129, 0.3169, 0.3129, 0.3389, 0.315, 0.2434, 0.315, 0.2189, 0.3226, 0.2189, 0.3226, 0.2434, 0.3054, 0.7458, 0.3054, 0.7245, 0.3129, 0.7245, 0.3129, 0.7458, 0.315, 0.2675, 0.315, 0.2434, 0.3226, 0.2434, 0.3226, 0.2675, 0.3054, 0.7672, 0.3054, 0.7458, 0.3129, 0.7458, 0.3129, 0.7672, 0.4217, 0.5849, 0.4217, 0.6057, 0.4217, 0.5849, 0.5057, 0.6301, 0.4666, 0.6301, 0.4666, 0.6079, 0.5057, 0.6079, 0.4217, 0.6079, 0.4217, 0.628, 0.4217, 0.6079, 0.5057, 0.6514, 0.4666, 0.6514, 0.4666, 0.6301, 0.5057, 0.6301, 0.4217, 0.6301, 0.4217, 0.6494, 0.4217, 0.6301, 0.5057, 0.6719, 0.4666, 0.6719, 0.4666, 0.6514, 0.5057, 0.6514, 0.4217, 0.6514, 0.4217, 0.6701, 0.4217, 0.6514, 0.5057, 0.6921, 0.4666, 0.6921, 0.4666, 0.6719, 0.5057, 0.6719, 0.4217, 0.6719, 0.4217, 0.6903, 0.4217, 0.6719, 0.5057, 0.7121, 0.4666, 0.7121, 0.4666, 0.6921, 0.5057, 0.6921, 0.4217, 0.6921, 0.4217, 0.7103, 0.4217, 0.6921, 0.5057, 0.7321, 0.4666, 0.7321, 0.4666, 0.7121, 0.5057, 0.7121, 0.4217, 0.7121, 0.4217, 0.7303, 0.4217, 0.7121, 0.5057, 0.07017, 0.4666, 0.07017, 0.4666, 0.05017, 0.5057, 0.05017, 0.4217, 0.05017, 0.4217, 0.06836, 0.4217, 0.05017, 0.5057, 0.09017, 0.4666, 0.09017, 0.4666, 0.07017, 0.5057, 0.07017, 0.4217, 0.07017, 0.4217, 0.08835, 0.4217, 0.07017, 0.5057, 0.1103, 0.4666, 0.1103, 0.4666, 0.09017, 0.5057, 0.09017, 0.4217, 0.09017, 0.4217, 0.1085, 0.4217, 0.09017, 0.5057, 0.1309, 0.4666, 0.1309, 0.4666, 0.1103, 0.5057, 0.1103, 0.4217, 0.1103, 0.4217, 0.1289, 0.4217, 0.1103, 0.5057, 0.1522, 0.4666, 0.1522, 0.4666, 0.1309, 0.5057, 0.1309, 0.4217, 0.1309, 0.4217, 0.1502, 0.4217, 0.1309, 0.5057, 0.1744, 0.4666, 0.1744, 0.4666, 0.1522, 0.5057, 0.1522, 0.4217, 0.1522, 0.4217, 0.1723, 0.4217, 0.1522, 0.5057, 0.1973, 0.4666, 0.1973, 0.4666, 0.1744, 0.5057, 0.1744, 0.4217, 0.1744, 0.4217, 0.1951, 0.4217, 0.1744, 0.5057, 0.2206, 0.4666, 0.2206, 0.4666, 0.1973, 0.5057, 0.1973, 0.4217, 0.1973, 0.4217, 0.2184, 0.4217, 0.1973, 0.5057, 0.244, 0.4666, 0.244, 0.4666, 0.2206, 0.5057, 0.2206, 0.4217, 0.2206, 0.4217, 0.2417, 0.4217, 0.2206, 0.5057, 0.2669, 0.4666, 0.2669, 0.4666, 0.244, 0.5057, 0.244, 0.4217, 0.244, 0.4217, 0.2647, 0.4217, 0.244, 0.5057, 0.2891, 0.4666, 0.2891, 0.4666, 0.2669, 0.5057, 0.2669, 0.4217, 0.2669, 0.4217, 0.2871, 0.4217, 0.2669, 0.5057, 0.3105, 0.4666, 0.3105, 0.4666, 0.2891, 0.5057, 0.2891, 0.4217, 0.2891, 0.4217, 0.3085, 0.4217, 0.2891, 0.5057, 0.331, 0.4666, 0.331, 0.4666, 0.3105, 0.5057, 0.3105, 0.4217, 0.3105, 0.4217, 0.3291, 0.4217, 0.3105, 0.5057, 0.3511, 0.4666, 0.3511, 0.4666, 0.331, 0.5057, 0.331, 0.4217, 0.331, 0.4217, 0.3493, 0.4217, 0.331, 0.5057, 0.3711, 0.4666, 0.3711, 0.4666, 0.3511, 0.5057, 0.3511, 0.4217, 0.3511, 0.4217, 0.3693, 0.4217, 0.3511, 0.5057, 0.3911, 0.4666, 0.3911, 0.4666, 0.3711, 0.5057, 0.3711, 0.4217, 0.3711, 0.4217, 0.3893, 0.4217, 0.3711, 0.5057, 0.4111, 0.4666, 0.4111, 0.4666, 0.3911, 0.5057, 0.3911, 0.4217, 0.3911, 0.4217, 0.4093, 0.4217, 0.3911, 0.5057, 0.4311, 0.4666, 0.4311, 0.4666, 0.4111, 0.5057, 0.4111, 0.4217, 0.4111, 0.4217, 0.4293, 0.4217, 0.4111, 0.5057, 0.4513, 0.4666, 0.4513, 0.4666, 0.4311, 0.5057, 0.4311, 0.4217, 0.4311, 0.4217, 0.4494, 0.4217, 0.4311, 0.5057, 0.4718, 0.4666, 0.4718, 0.4666, 0.4513, 0.5057, 0.4513, 0.4217, 0.4513, 0.4217, 0.4699, 0.4217, 0.4513, 0.5057, 0.4931, 0.4666, 0.4931, 0.4666, 0.4718, 0.5057, 0.4718, 0.4217, 0.4718, 0.4217, 0.4911, 0.4217, 0.4718, 0.5057, 0.5154, 0.4666, 0.5154, 0.4666, 0.4931, 0.5057, 0.4931, 0.4217, 0.4931, 0.4217, 0.5132, 0.4217, 0.4931, 0.5057, 0.5383, 0.4666, 0.5383, 0.4666, 0.5154, 0.5057, 0.5154, 0.4217, 0.5154, 0.4217, 0.5361, 0.4217, 0.5154, 0.5057, 0.5616, 0.4666, 0.5616, 0.4666, 0.5383, 0.5057, 0.5383, 0.4217, 0.5383, 0.4217, 0.5594, 0.4217, 0.5383, 0.4666, 0.5849, 0.4666, 0.5616, 0.5057, 0.5616, 0.5057, 0.5849, 0.2969, 0.6443, 0.2726, 0.6443, 0.2726, 0.6195, 0.2969, 0.6195, 0.2969, 0.6683, 0.2726, 0.6683, 0.2726, 0.6443, 0.2969, 0.6443, 0.2969, 0.6914, 0.2726, 0.6914, 0.2726, 0.6683, 0.2969, 0.6683, 0.2969, 0.7136, 0.2726, 0.7136, 0.2726, 0.6914, 0.2969, 0.6914, 0.2969, 0.7353, 0.2726, 0.7353, 0.2726, 0.7136, 0.2969, 0.7136, 0.2969, 0.757, 0.2726, 0.757, 0.2726, 0.7353, 0.2969, 0.7353, 0.2969, 0.7786, 0.2726, 0.7786, 0.2726, 0.757, 0.2969, 0.757, 0.2969, 0.06312, 0.2726, 0.06312, 0.2726, 0.04151, 0.2969, 0.04151, 0.2969, 0.08474, 0.2726, 0.08474, 0.2726, 0.06312, 0.2969, 0.06312, 0.2969, 0.1065, 0.2726, 0.1065, 0.2726, 0.08474, 0.2969, 0.08474, 0.2969, 0.1287, 0.2726, 0.1287, 0.2726, 0.1065, 0.2969, 0.1065, 0.2969, 0.1517, 0.2726, 0.1517, 0.2726, 0.1287, 0.2969, 0.1287, 0.2969, 0.1758, 0.2726, 0.1758, 0.2726, 0.1517, 0.2969, 0.1517, 0.2969, 0.2006, 0.2726, 0.2006, 0.2726, 0.1758, 0.2969, 0.1758, 0.2969, 0.2258, 0.2726, 0.2258, 0.2726, 0.2006, 0.2969, 0.2006, 0.2969, 0.251, 0.2726, 0.251, 0.2726, 0.2258, 0.2969, 0.2258, 0.2969, 0.2758, 0.2726, 0.2758, 0.2726, 0.251, 0.2969, 0.251, 0.2969, 0.2998, 0.2726, 0.2998, 0.2726, 0.2758, 0.2969, 0.2758, 0.2969, 0.3228, 0.2726, 0.3228, 0.2726, 0.2998, 0.2969, 0.2998, 0.2969, 0.345, 0.2726, 0.345, 0.2726, 0.3228, 0.2969, 0.3228, 0.2969, 0.3668, 0.2726, 0.3668, 0.2726, 0.345, 0.2969, 0.345, 0.2969, 0.3884, 0.2726, 0.3884, 0.2726, 0.3668, 0.2969, 0.3668, 0.2969, 0.41, 0.2726, 0.41, 0.2726, 0.3884, 0.2969, 0.3884, 0.2969, 0.4316, 0.2726, 0.4316, 0.2726, 0.41, 0.2969, 0.41, 0.2969, 0.4533, 0.2726, 0.4533, 0.2726, 0.4316, 0.2969, 0.4316, 0.2969, 0.475, 0.2726, 0.475, 0.2726, 0.4533, 0.2969, 0.4533, 0.2969, 0.4972, 0.2726, 0.4972, 0.2726, 0.475, 0.2969, 0.475, 0.2969, 0.5203, 0.2726, 0.5203, 0.2726, 0.4972, 0.2969, 0.4972, 0.2969, 0.5443, 0.2726, 0.5443, 0.2726, 0.5203, 0.2969, 0.5203, 0.2969, 0.5691, 0.2726, 0.5691, 0.2726, 0.5443, 0.2969, 0.5443, 0.2969, 0.5943, 0.2726, 0.5943, 0.2726, 0.5691, 0.2969, 0.5691, 0.2969, 0.6195, 0.2726, 0.6195, 0.2726, 0.5943, 0.2969, 0.5943, 0.1273, 0.4975, 0.1394, 0.4975, 0.1394, 0.5261, 0.1273, 0.5261, 0.1391, 0.4768, 0.1803, 0.4768, 0.1803, 0.5016, 0.1391, 0.5016, 0.5057, 0.6079, 0.4666, 0.6079, 0.4666, 0.5849, 0.5057, 0.5849, 0.2449, 0.7119, 0.1954, 0.7119, 0.1954, 0.6832, 0.2449, 0.6832, 0.2449, 0.6832, 0.1954, 0.6832, 0.1954, 0.654, 0.2449, 0.654, 0.2449, 0.654, 0.1954, 0.654, 0.1954, 0.6248, 0.2449, 0.6248, 0.2449, 0.6248, 0.1954, 0.6248, 0.1954, 0.5961, 0.2449, 0.5961, 0.2449, 0.5961, 0.1954, 0.5961, 0.1954, 0.5683, 0.2449, 0.5683, 0.2449, 0.5683, 0.1954, 0.5683, 0.1954, 0.5416, 0.2449, 0.5416, 0.2449, 0.5416, 0.1954, 0.5416, 0.1954, 0.5159, 0.2449, 0.5159, 0.2449, 0.5159, 0.1954, 0.5159, 0.1954, 0.4907, 0.2449, 0.4907, 0.2449, 0.4907, 0.1954, 0.4907, 0.1954, 0.4656, 0.2449, 0.4656, 0.2449, 0.4656, 0.1954, 0.4656, 0.1954, 0.4406, 0.2449, 0.4406, 0.2449, 0.4406, 0.1954, 0.4406, 0.1954, 0.4156, 0.2449, 0.4156, 0.2449, 0.4156, 0.1954, 0.4156, 0.1954, 0.3905, 0.2449, 0.3905, 0.2449, 0.3905, 0.1954, 0.3905, 0.1954, 0.3653, 0.2449, 0.3653, 0.2449, 0.3653, 0.1954, 0.3653, 0.1954, 0.3396, 0.2449, 0.3396, 0.2449, 0.3396, 0.1954, 0.3396, 0.1954, 0.3129, 0.2449, 0.3129, 0.2449, 0.3129, 0.1954, 0.3129, 0.1954, 0.2851, 0.2449, 0.2851, 0.2449, 0.2851, 0.1954, 0.2851, 0.1954, 0.2564, 0.2449, 0.2564, 0.2449, 0.2564, 0.1954, 0.2564, 0.1954, 0.2272, 0.2449, 0.2272, 0.2449, 0.2272, 0.1954, 0.2272, 0.1954, 0.198, 0.2449, 0.198, 0.2449, 0.198, 0.1954, 0.198, 0.1954, 0.1693, 0.2449, 0.1693, 0.2449, 0.1693, 0.1954, 0.1693, 0.1954, 0.1415, 0.2449, 0.1415, 0.2449, 0.1415, 0.1954, 0.1415, 0.1954, 0.1148, 0.2449, 0.1148, 0.2449, 0.1148, 0.1954, 0.1148, 0.1954, 0.08909, 0.2449, 0.08909, 0.2449, 0.08909, 0.1954, 0.08909, 0.1954, 0.06386, 0.2449, 0.06386, 0.2449, 0.06386, 0.1954, 0.06386, 0.1954, 0.03883, 0.2449, 0.03883, 0.2449, 0.03883, 0.1954, 0.03883, 0.1954, 0.0138, 0.2449, 0.0138, 0.2449, 0.8674, 0.1954, 0.8674, 0.1954, 0.8424, 0.2449, 0.8424, 0.2449, 0.8424, 0.1954, 0.8424, 0.1954, 0.8174, 0.2449, 0.8174, 0.2449, 0.8174, 0.1954, 0.8174, 0.1954, 0.7921, 0.2449, 0.7921, 0.2449, 0.7921, 0.1954, 0.7921, 0.1954, 0.7664, 0.2449, 0.7664, 0.2449, 0.7664, 0.1954, 0.7664, 0.1954, 0.7398, 0.2449, 0.7398, 0.2449, 0.7398, 0.1954, 0.7398, 0.1954, 0.7119, 0.2449, 0.7119, 0.6489, 0.6401, 0.7126, 0.696, 0.6378, 0.6713, 0.7544, 0.7736, 0.7256, 0.784, 0.7126, 0.696, 0.6677, 0.7679, 0.648, 0.7412, 0.7126, 0.696, 0.7875, 0.685, 0.7875, 0.7206, 0.7126, 0.696, 0.6997, 0.608, 0.7303, 0.6097, 0.7126, 0.696, 0.7764, 0.7519, 0.7544, 0.7736, 0.7126, 0.696, 0.648, 0.7412, 0.6378, 0.707, 0.7126, 0.696, 0.6677, 0.7679, 0.7126, 0.696, 0.695, 0.7823, 0.3638, 0.6902, 0.1866, 0.618, 0.37, 0.6677, 0.7875, 0.7206, 0.7764, 0.7519, 0.7126, 0.696, 0.7256, 0.784, 0.695, 0.7823, 0.7126, 0.696, 0.6378, 0.707, 0.6378, 0.6713, 0.7126, 0.696, 0.3364, 0.7897, 0.1502, 0.7064, 0.3426, 0.7718, 0.3292, 0.1917, 0.1361, 0.2655, 0.3209, 0.175, 0.7875, 0.685, 0.7126, 0.696, 0.7772, 0.6508, 0.6489, 0.6401, 0.6708, 0.6184, 0.7126, 0.696, 0.3482, 0.7531, 0.3426, 0.7718, 0.1631, 0.6791, 0.1866, 0.618, 0.3773, 0.6453, 0.37, 0.6677, 0.7303, 0.6097, 0.7576, 0.6241, 0.7126, 0.696, 0.7576, 0.6241, 0.7772, 0.6508, 0.7126, 0.696, 0.3209, 0.8238, 0.1361, 0.7332, 0.3292, 0.8071, 0.1502, 0.2924, 0.3292, 0.1917, 0.3364, 0.209, 0.1631, 0.3196, 0.3534, 0.2654, 0.1753, 0.3491, 0.3292, 0.8071, 0.1502, 0.7064, 0.3364, 0.7897, 0.3426, 0.227, 0.1502, 0.2924, 0.3364, 0.209, 0.3534, 0.2654, 0.1631, 0.3196, 0.3482, 0.2457, 0.3582, 0.7122, 0.3534, 0.7333, 0.1753, 0.6497, 0.2022, 0.556, 0.3925, 0.6016, 0.1959, 0.586, 0.1502, 0.2924, 0.3426, 0.227, 0.1631, 0.3196, 0.3773, 0.6453, 0.1959, 0.586, 0.3849, 0.623, 0.3582, 0.7122, 0.1753, 0.6497, 0.3638, 0.6902, 0.3482, 0.7531, 0.1631, 0.6791, 0.3534, 0.7333, 0.6708, 0.6184, 0.6997, 0.608, 0.7126, 0.696, 0.3925, 0.6016, 0.2022, 0.556, 0.3989, 0.5808, 0.2057, 0.5277, 0.4042, 0.5605, 0.2022, 0.556, 0.4042, 0.5605, 0.2057, 0.5277, 0.408, 0.5402, 0.2057, 0.5277, 0.4106, 0.5199, 0.408, 0.5402, 0.4106, 0.5199, 0.2068, 0.4994, 0.4113, 0.4994, 0.4113, 0.4994, 0.2068, 0.4994, 0.4106, 0.4789, 0.4106, 0.4789, 0.2057, 0.4711, 0.408, 0.4586, 0.2057, 0.4711, 0.2022, 0.4428, 0.4042, 0.4383, 0.3426, 0.7718, 0.1502, 0.7064, 0.1631, 0.6791, 0.3989, 0.418, 0.2022, 0.4428, 0.3925, 0.3972, 0.3849, 0.3757, 0.3925, 0.3972, 0.1959, 0.4127, 0.3849, 0.3757, 0.1959, 0.4127, 0.3773, 0.3535, 0.3773, 0.3535, 0.1866, 0.3808, 0.37, 0.3311, 0.1866, 0.3808, 0.3638, 0.3085, 0.37, 0.3311, 0.1753, 0.3491, 0.3582, 0.2866, 0.3638, 0.3085, 0.3638, 0.6902, 0.1753, 0.6497, 0.1866, 0.618, 0.3534, 0.7333, 0.1631, 0.6791, 0.1753, 0.6497, 0.1866, 0.618, 0.1959, 0.586, 0.3773, 0.6453, 0.1502, 0.2924, 0.1361, 0.2655, 0.3292, 0.1917, 0.3292, 0.8071, 0.1361, 0.7332, 0.1502, 0.7064, 0.3925, 0.6016, 0.3849, 0.623, 0.1959, 0.586, 0.3426, 0.227, 0.3482, 0.2457, 0.1631, 0.3196, 0.4042, 0.5605, 0.3989, 0.5808, 0.2022, 0.556, 0.3925, 0.3972, 0.2022, 0.4428, 0.1959, 0.4127, 0.2057, 0.5277, 0.2068, 0.4994, 0.4106, 0.5199, 0.4106, 0.4789, 0.2068, 0.4994, 0.2057, 0.4711, 0.4042, 0.4383, 0.2022, 0.4428, 0.3989, 0.418, 0.408, 0.4586, 0.2057, 0.4711, 0.4042, 0.4383, 0.3773, 0.3535, 0.1959, 0.4127, 0.1866, 0.3808, 0.1866, 0.3808, 0.1753, 0.3491, 0.3638, 0.3085, 0.3534, 0.2654, 0.3582, 0.2866, 0.1753, 0.3491, 0.4666, 0.6514, 0.4301, 0.6514, 0.4303, 0.6301, 0.4666, 0.6301, 0.4666, 0.1522, 0.4303, 0.1522, 0.4301, 0.1309, 0.4666, 0.1309, 0.4666, 0.3511, 0.4297, 0.3511, 0.4299, 0.331, 0.4666, 0.331, 0.4666, 0.5383, 0.4308, 0.5383, 0.4306, 0.5154, 0.4666, 0.5154, 0.4666, 0.07017, 0.4296, 0.07017, 0.4296, 0.05017, 0.4666, 0.05017, 0.4666, 0.2669, 0.4306, 0.2669, 0.4308, 0.244, 0.4666, 0.244, 0.4666, 0.4513, 0.4299, 0.4513, 0.4297, 0.4311, 0.4666, 0.4311, 0.4666, 0.6719, 0.4299, 0.6719, 0.4301, 0.6514, 0.4666, 0.6514, 0.4666, 0.1744, 0.4306, 0.1744, 0.4303, 0.1522, 0.4666, 0.1522, 0.4666, 0.3711, 0.4296, 0.3711, 0.4297, 0.3511, 0.4666, 0.3511, 0.4666, 0.5616, 0.4308, 0.5616, 0.4308, 0.5383, 0.4666, 0.5383, 0.4666, 0.09017, 0.4297, 0.09017, 0.4296, 0.07017, 0.4666, 0.07017, 0.4666, 0.2891, 0.4303, 0.2891, 0.4306, 0.2669, 0.4666, 0.2669, 0.4666, 0.4718, 0.4301, 0.4718, 0.4299, 0.4513, 0.4666, 0.4513, 0.4666, 0.6921, 0.4297, 0.6921, 0.4299, 0.6719, 0.4666, 0.6719, 0.4666, 0.1973, 0.4308, 0.1973, 0.4306, 0.1744, 0.4666, 0.1744, 0.4666, 0.3911, 0.4296, 0.3911, 0.4296, 0.3711, 0.4666, 0.3711, 0.4666, 0.1103, 0.4299, 0.1103, 0.4297, 0.09017, 0.4666, 0.09017, 0.4666, 0.3105, 0.4301, 0.3105, 0.4303, 0.2891, 0.4666, 0.2891, 0.4666, 0.4931, 0.4303, 0.4931, 0.4301, 0.4718, 0.4666, 0.4718, 0.4666, 0.6301, 0.4303, 0.6301, 0.4306, 0.6079, 0.4666, 0.6079, 0.4666, 0.7121, 0.4296, 0.7121, 0.4297, 0.6921, 0.4666, 0.6921, 0.4666, 0.2206, 0.4308, 0.2206, 0.4308, 0.1973, 0.4666, 0.1973, 0.4666, 0.4111, 0.4296, 0.4111, 0.4296, 0.3911, 0.4666, 0.3911, 0.4666, 0.5849, 0.4308, 0.5849, 0.4308, 0.5616, 0.4666, 0.5616, 0.4666, 0.1309, 0.4301, 0.1309, 0.4299, 0.1103, 0.4666, 0.1103, 0.4666, 0.331, 0.4299, 0.331, 0.4301, 0.3105, 0.4666, 0.3105, 0.4666, 0.5154, 0.4306, 0.5154, 0.4303, 0.4931, 0.4666, 0.4931, 0.4666, 0.7321, 0.4296, 0.7321, 0.4296, 0.7121, 0.4666, 0.7121, 0.4666, 0.244, 0.4308, 0.244, 0.4308, 0.2206, 0.4666, 0.2206, 0.4666, 0.4311, 0.4297, 0.4311, 0.4296, 0.4111, 0.4666, 0.4111, 0.4217, 0.6057, 0.4217, 0.5849, 0.4217, 0.5849, 0.4217, 0.6072, 0.4217, 0.6072, 0.4217, 0.5849, 0.4308, 0.5849, 0.4306, 0.6079, 0.4217, 0.628, 0.4217, 0.6079, 0.4217, 0.6079, 0.4217, 0.6294, 0.4217, 0.6294, 0.4217, 0.6079, 0.4306, 0.6079, 0.4303, 0.6301, 0.4217, 0.6494, 0.4217, 0.6301, 0.4217, 0.6301, 0.4217, 0.6507, 0.4217, 0.6507, 0.4217, 0.6301, 0.4303, 0.6301, 0.4301, 0.6514, 0.4217, 0.6701, 0.4217, 0.6514, 0.4217, 0.6514, 0.4217, 0.6713, 0.4217, 0.6713, 0.4217, 0.6514, 0.4301, 0.6514, 0.4299, 0.6719, 0.4217, 0.6903, 0.4217, 0.6719, 0.4217, 0.672, 0.4217, 0.6916, 0.4217, 0.6916, 0.4217, 0.672, 0.4299, 0.6719, 0.4297, 0.6921, 0.4217, 0.7103, 0.4217, 0.6921, 0.4217, 0.6922, 0.4217, 0.7117, 0.4217, 0.7117, 0.4217, 0.6922, 0.4297, 0.6921, 0.4296, 0.7121, 0.4217, 0.7303, 0.4217, 0.7121, 0.4217, 0.7123, 0.4217, 0.7318, 0.4217, 0.7318, 0.4217, 0.7123, 0.4296, 0.7121, 0.4296, 0.7321, 0.4217, 0.06836, 0.4217, 0.05017, 0.4217, 0.05043, 0.4217, 0.06993, 0.4217, 0.06993, 0.4217, 0.05043, 0.4296, 0.05017, 0.4296, 0.07017, 0.4217, 0.08835, 0.4217, 0.07017, 0.4217, 0.07051, 0.4217, 0.09001, 0.4217, 0.09001, 0.4217, 0.07051, 0.4296, 0.07017, 0.4297, 0.09017, 0.4217, 0.1085, 0.4217, 0.09017, 0.4217, 0.09061, 0.4217, 0.1103, 0.4217, 0.1103, 0.4217, 0.09061, 0.4297, 0.09017, 0.4299, 0.1103, 0.4217, 0.1289, 0.4217, 0.1103, 0.4217, 0.1109, 0.4217, 0.1309, 0.4217, 0.1309, 0.4217, 0.1109, 0.4299, 0.1103, 0.4301, 0.1309, 0.4217, 0.1502, 0.4217, 0.1309, 0.4217, 0.1316, 0.4217, 0.1522, 0.4217, 0.1522, 0.4217, 0.1316, 0.4301, 0.1309, 0.4303, 0.1522, 0.4217, 0.1723, 0.4217, 0.1522, 0.4217, 0.1529, 0.4217, 0.1744, 0.4217, 0.1744, 0.4217, 0.1529, 0.4303, 0.1522, 0.4306, 0.1744, 0.4217, 0.1951, 0.4217, 0.1744, 0.4217, 0.175, 0.4217, 0.1973, 0.4217, 0.1973, 0.4217, 0.175, 0.4306, 0.1744, 0.4308, 0.1973, 0.4217, 0.2184, 0.4217, 0.1973, 0.4217, 0.1978, 0.4217, 0.2205, 0.4217, 0.2205, 0.4217, 0.1978, 0.4308, 0.1973, 0.4308, 0.2206, 0.4217, 0.2417, 0.4217, 0.2206, 0.4217, 0.2209, 0.4217, 0.2435, 0.4217, 0.2435, 0.4217, 0.2209, 0.4308, 0.2206, 0.4308, 0.244, 0.4217, 0.2647, 0.4217, 0.244, 0.4217, 0.244, 0.4217, 0.2663, 0.4217, 0.2663, 0.4217, 0.244, 0.4308, 0.244, 0.4306, 0.2669, 0.4217, 0.2871, 0.4217, 0.2669, 0.4217, 0.2669, 0.4217, 0.2884, 0.4217, 0.2884, 0.4217, 0.2669, 0.4306, 0.2669, 0.4303, 0.2891, 0.4217, 0.3085, 0.4217, 0.2891, 0.4217, 0.2891, 0.4217, 0.3098, 0.4217, 0.3098, 0.4217, 0.2891, 0.4303, 0.2891, 0.4301, 0.3105, 0.4217, 0.3291, 0.4217, 0.3105, 0.4217, 0.3105, 0.4217, 0.3304, 0.4217, 0.3304, 0.4217, 0.3105, 0.4301, 0.3105, 0.4299, 0.331, 0.4217, 0.3493, 0.4217, 0.331, 0.4217, 0.3311, 0.4217, 0.3507, 0.4217, 0.3507, 0.4217, 0.3311, 0.4299, 0.331, 0.4297, 0.3511, 0.4217, 0.3693, 0.4217, 0.3511, 0.4217, 0.3513, 0.4217, 0.3708, 0.4217, 0.3708, 0.4217, 0.3513, 0.4297, 0.3511, 0.4296, 0.3711, 0.4217, 0.3893, 0.4217, 0.3711, 0.4217, 0.3714, 0.4217, 0.3909, 0.4217, 0.3909, 0.4217, 0.3714, 0.4296, 0.3711, 0.4296, 0.3911, 0.4217, 0.4093, 0.4217, 0.3911, 0.4217, 0.3914, 0.4217, 0.4109, 0.4217, 0.4109, 0.4217, 0.3914, 0.4296, 0.3911, 0.4296, 0.4111, 0.4217, 0.4293, 0.4217, 0.4111, 0.4217, 0.4115, 0.4217, 0.431, 0.4217, 0.431, 0.4217, 0.4115, 0.4296, 0.4111, 0.4297, 0.4311, 0.4217, 0.4494, 0.4217, 0.4311, 0.4217, 0.4316, 0.4217, 0.4512, 0.4217, 0.4512, 0.4217, 0.4316, 0.4297, 0.4311, 0.4299, 0.4513, 0.4217, 0.4699, 0.4217, 0.4513, 0.4217, 0.4519, 0.4217, 0.4718, 0.4217, 0.4718, 0.4217, 0.4519, 0.4299, 0.4513, 0.4301, 0.4718, 0.4217, 0.4911, 0.4217, 0.4718, 0.4217, 0.4725, 0.4217, 0.4931, 0.4217, 0.4931, 0.4217, 0.4725, 0.4301, 0.4718, 0.4303, 0.4931, 0.4217, 0.5132, 0.4217, 0.4931, 0.4217, 0.4938, 0.4217, 0.5154, 0.4217, 0.5154, 0.4217, 0.4938, 0.4303, 0.4931, 0.4306, 0.5154, 0.4217, 0.5361, 0.4217, 0.5154, 0.4217, 0.5159, 0.4217, 0.5383, 0.4217, 0.5383, 0.4217, 0.5159, 0.4306, 0.5154, 0.4308, 0.5383, 0.4217, 0.5594, 0.4217, 0.5383, 0.4217, 0.5387, 0.4217, 0.5614, 0.4217, 0.5614, 0.4217, 0.5387, 0.4308, 0.5383, 0.4308, 0.5616, 0.4217, 0.5827, 0.4217, 0.5616, 0.4217, 0.5618, 0.4217, 0.5845, 0.4217, 0.5845, 0.4217, 0.5618, 0.4308, 0.5616, 0.4308, 0.5849, 0.4666, 0.6079, 0.4306, 0.6079, 0.4308, 0.5849, 0.4666, 0.5849])
me_attire_hat_hattopsmall.materials.append(None)
me_attire_hat_hattopsmall.update()

# ---- objects
ob_attire_hat_hattopsmall = bpy.data.objects.new('Attire_Hat_HatTopSmall', me_attire_hat_hattopsmall)

# ---- transforms, parenting, visibility, modifiers, constraints
ob_attire_hat_hattopsmall.location = (0.0, 0.0, 0.0)

# ---- collection membership
scene.collection.objects.link(ob_attire_hat_hattopsmall)

# ---- scene / render settings (as saved in the file)
scene.frame_start = 1; scene.frame_end = 250; scene.frame_set(1)
scene.render.engine = 'BLENDER_EEVEE_NEXT'
scene.eevee.ray_tracing_options.trace_max_roughness = 0.0
bpy.context.view_layer.update()

# ---- added for rendering (the .blend has no active camera and no usable light): camera, sun
cam_auto = bpy.data.cameras.new('AutoCamera')
cam_auto.lens = 50.0
cam_auto.sensor_width = 36.0
cam_auto.clip_end = 1000.0
ob_auto_camera = bpy.data.objects.new('AutoCamera', cam_auto)
scene.collection.objects.link(ob_auto_camera)
ob_auto_camera.location = (0.363744, -0.436493, 0.359361)
ob_auto_camera.rotation_euler = (1.09748, -7.21219e-08, 0.694738)
scene.camera = ob_auto_camera
light_auto_sun = bpy.data.lights.new('AutoSun', 'SUN')
light_auto_sun.energy = 3.0
light_auto_sun.angle = 0.0523599
ob_auto_sun = bpy.data.objects.new('AutoSun', light_auto_sun)
scene.collection.objects.link(ob_auto_sun)
ob_auto_sun.rotation_euler = (0.872665, 0.174533, 0.523599)
bpy.context.view_layer.update()
